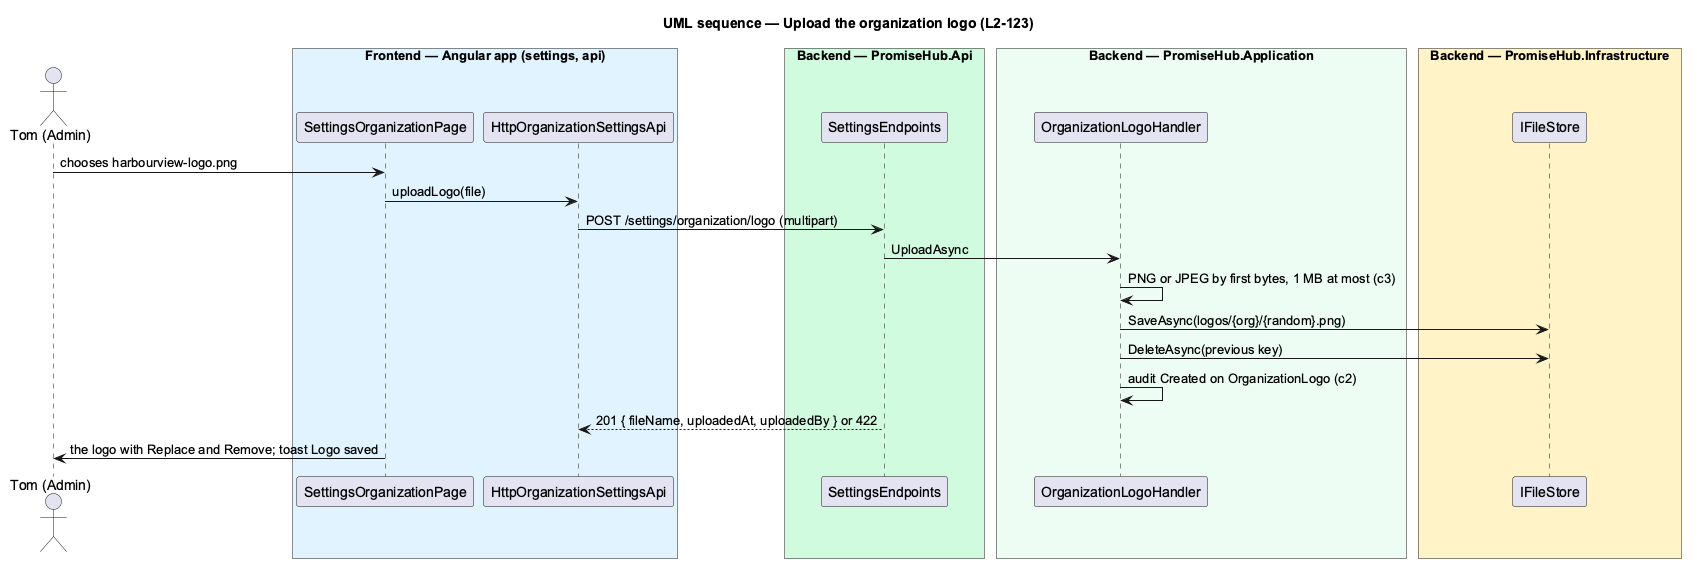

The diagram above was rendered by PlantUML. Its source (embedded in the PNG):
@startuml
title UML sequence — Upload the organization logo (L2-123)
skinparam backgroundColor #FFFFFF
skinparam shadowing false
skinparam defaultFontName Arial
actor "Tom (Admin)" as p
box "Frontend — Angular app (settings, api)" #E0F2FE
participant SettingsOrganizationPage as page
participant HttpOrganizationSettingsApi as client
end box
box "Backend — PromiseHub.Api" #D1FADF
participant SettingsEndpoints as api
end box
box "Backend — PromiseHub.Application" #ECFDF3
participant OrganizationLogoHandler as handler
end box
box "Backend — PromiseHub.Infrastructure" #FEF3C7
participant IFileStore as store
end box
p -> page : chooses harbourview-logo.png
page -> client : uploadLogo(file)
client -> api : POST /settings/organization/logo (multipart)
api -> handler : UploadAsync
handler -> handler : PNG or JPEG by first bytes, 1 MB at most (c3)
handler -> store : SaveAsync(logos/{org}/{random}.png)
handler -> store : DeleteAsync(previous key)
handler -> handler : audit Created on OrganizationLogo (c2)
api --> client : 201 { fileName, uploadedAt, uploadedBy } or 422
page -> p : the logo with Replace and Remove; toast Logo saved
@enduml